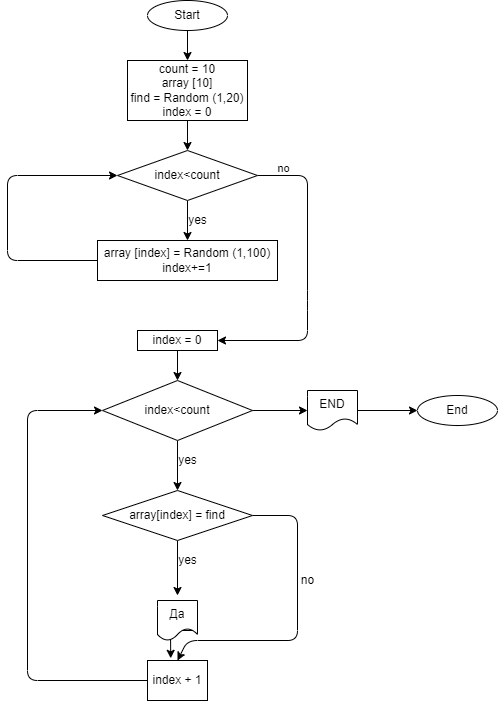

The diagram above was exported from draw.io. Its source (the exported page's mxGraphModel, read from the mxfile embedded in the PNG):
<mxGraphModel dx="352" dy="309" grid="1" gridSize="10" guides="1" tooltips="1" connect="1" arrows="1" fold="1" page="1" pageScale="1" pageWidth="827" pageHeight="1169" math="0" shadow="0">
  <root>
    <mxCell id="0" />
    <mxCell id="1" parent="0" />
    <mxCell id="2" style="edgeStyle=none;html=1;exitX=0.5;exitY=1;exitDx=0;exitDy=0;entryX=0.5;entryY=0;entryDx=0;entryDy=0;" edge="1" parent="1" source="3" target="5">
      <mxGeometry relative="1" as="geometry" />
    </mxCell>
    <mxCell id="3" value="Start" style="ellipse;whiteSpace=wrap;html=1;" vertex="1" parent="1">
      <mxGeometry x="290" y="30" width="80" height="30" as="geometry" />
    </mxCell>
    <mxCell id="16" style="edgeStyle=none;html=1;exitX=0.5;exitY=1;exitDx=0;exitDy=0;entryX=0.5;entryY=0;entryDx=0;entryDy=0;" edge="1" parent="1" source="5" target="10">
      <mxGeometry relative="1" as="geometry" />
    </mxCell>
    <mxCell id="5" value="count = 10&lt;br&gt;array [10]&lt;br&gt;find = Random (1,20)&lt;br&gt;index = 0" style="whiteSpace=wrap;html=1;" vertex="1" parent="1">
      <mxGeometry x="270" y="90" width="120" height="60" as="geometry" />
    </mxCell>
    <mxCell id="18" style="edgeStyle=none;html=1;exitX=0.5;exitY=1;exitDx=0;exitDy=0;entryX=0.5;entryY=0;entryDx=0;entryDy=0;" edge="1" parent="1" source="10" target="17">
      <mxGeometry relative="1" as="geometry" />
    </mxCell>
    <mxCell id="22" style="edgeStyle=none;html=1;exitX=1;exitY=0.5;exitDx=0;exitDy=0;entryX=1;entryY=0.5;entryDx=0;entryDy=0;" edge="1" parent="1" source="10" target="24">
      <mxGeometry relative="1" as="geometry">
        <mxPoint x="400" y="390" as="targetPoint" />
        <Array as="points">
          <mxPoint x="450" y="205" />
          <mxPoint x="450" y="330" />
          <mxPoint x="450" y="370" />
        </Array>
      </mxGeometry>
    </mxCell>
    <mxCell id="23" value="no" style="edgeLabel;html=1;align=center;verticalAlign=middle;resizable=0;points=[];" vertex="1" connectable="0" parent="22">
      <mxGeometry x="-0.839" y="8" relative="1" as="geometry">
        <mxPoint as="offset" />
      </mxGeometry>
    </mxCell>
    <mxCell id="10" value="index&amp;lt;count" style="rhombus;whiteSpace=wrap;html=1;" vertex="1" parent="1">
      <mxGeometry x="260" y="180" width="140" height="50" as="geometry" />
    </mxCell>
    <mxCell id="15" value="End" style="ellipse;whiteSpace=wrap;html=1;" vertex="1" parent="1">
      <mxGeometry x="560" y="425" width="80" height="30" as="geometry" />
    </mxCell>
    <mxCell id="19" style="edgeStyle=none;html=1;exitX=0;exitY=0.5;exitDx=0;exitDy=0;entryX=0;entryY=0.5;entryDx=0;entryDy=0;" edge="1" parent="1" source="17" target="10">
      <mxGeometry relative="1" as="geometry">
        <Array as="points">
          <mxPoint x="150" y="290" />
          <mxPoint x="150" y="205" />
        </Array>
      </mxGeometry>
    </mxCell>
    <mxCell id="17" value="array [index] = Random (1,100)&lt;br&gt;index+=1" style="whiteSpace=wrap;html=1;" vertex="1" parent="1">
      <mxGeometry x="240" y="270" width="180" height="40" as="geometry" />
    </mxCell>
    <mxCell id="20" value="yes" style="text;html=1;align=center;verticalAlign=middle;resizable=0;points=[];autosize=1;strokeColor=none;fillColor=none;" vertex="1" parent="1">
      <mxGeometry x="325" y="240" width="30" height="20" as="geometry" />
    </mxCell>
    <mxCell id="26" style="edgeStyle=none;html=1;exitX=0.5;exitY=1;exitDx=0;exitDy=0;entryX=0.5;entryY=0;entryDx=0;entryDy=0;" edge="1" parent="1" source="24" target="25">
      <mxGeometry relative="1" as="geometry" />
    </mxCell>
    <mxCell id="24" value="index = 0" style="whiteSpace=wrap;html=1;" vertex="1" parent="1">
      <mxGeometry x="280" y="360" width="80" height="20" as="geometry" />
    </mxCell>
    <mxCell id="27" style="edgeStyle=none;html=1;exitX=0.5;exitY=1;exitDx=0;exitDy=0;" edge="1" parent="1" source="25">
      <mxGeometry relative="1" as="geometry">
        <mxPoint x="320" y="520" as="targetPoint" />
      </mxGeometry>
    </mxCell>
    <mxCell id="45" style="edgeStyle=none;html=1;exitX=1;exitY=0.5;exitDx=0;exitDy=0;entryX=0;entryY=0.5;entryDx=0;entryDy=0;" edge="1" parent="1" source="25" target="44">
      <mxGeometry relative="1" as="geometry" />
    </mxCell>
    <mxCell id="25" value="index&amp;lt;count" style="rhombus;whiteSpace=wrap;html=1;" vertex="1" parent="1">
      <mxGeometry x="245" y="410" width="150" height="60" as="geometry" />
    </mxCell>
    <mxCell id="31" value="" style="edgeStyle=none;html=1;" edge="1" parent="1" source="28">
      <mxGeometry relative="1" as="geometry">
        <mxPoint x="320" y="625" as="targetPoint" />
      </mxGeometry>
    </mxCell>
    <mxCell id="39" style="edgeStyle=none;html=1;exitX=1;exitY=0.5;exitDx=0;exitDy=0;entryX=0.5;entryY=0;entryDx=0;entryDy=0;" edge="1" parent="1" source="28" target="34">
      <mxGeometry relative="1" as="geometry">
        <Array as="points">
          <mxPoint x="440" y="545" />
          <mxPoint x="440" y="670" />
          <mxPoint x="330" y="670" />
        </Array>
      </mxGeometry>
    </mxCell>
    <mxCell id="28" value="array[index] = find" style="rhombus;whiteSpace=wrap;html=1;" vertex="1" parent="1">
      <mxGeometry x="245" y="520" width="150" height="50" as="geometry" />
    </mxCell>
    <mxCell id="29" value="yes" style="text;html=1;align=center;verticalAlign=middle;resizable=0;points=[];autosize=1;strokeColor=none;fillColor=none;" vertex="1" parent="1">
      <mxGeometry x="315" y="480" width="30" height="20" as="geometry" />
    </mxCell>
    <mxCell id="38" style="edgeStyle=none;html=1;exitX=1;exitY=0.75;exitDx=0;exitDy=0;entryX=0.387;entryY=-0.055;entryDx=0;entryDy=0;entryPerimeter=0;" edge="1" parent="1" source="32" target="34">
      <mxGeometry relative="1" as="geometry">
        <Array as="points">
          <mxPoint x="313" y="660" />
        </Array>
      </mxGeometry>
    </mxCell>
    <mxCell id="32" value="Да" style="shape=document;whiteSpace=wrap;html=1;boundedLbl=1;" vertex="1" parent="1">
      <mxGeometry x="300" y="630" width="40" height="40" as="geometry" />
    </mxCell>
    <mxCell id="33" value="yes" style="text;html=1;align=center;verticalAlign=middle;resizable=0;points=[];autosize=1;strokeColor=none;fillColor=none;" vertex="1" parent="1">
      <mxGeometry x="315" y="580" width="30" height="20" as="geometry" />
    </mxCell>
    <mxCell id="40" style="edgeStyle=none;html=1;exitX=0;exitY=0.5;exitDx=0;exitDy=0;entryX=0;entryY=0.5;entryDx=0;entryDy=0;" edge="1" parent="1" source="34" target="25">
      <mxGeometry relative="1" as="geometry">
        <Array as="points">
          <mxPoint x="170" y="710" />
          <mxPoint x="170" y="440" />
        </Array>
      </mxGeometry>
    </mxCell>
    <mxCell id="34" value="index + 1" style="whiteSpace=wrap;html=1;" vertex="1" parent="1">
      <mxGeometry x="290" y="690" width="60" height="40" as="geometry" />
    </mxCell>
    <mxCell id="43" value="no" style="text;html=1;align=center;verticalAlign=middle;resizable=0;points=[];autosize=1;strokeColor=none;fillColor=none;" vertex="1" parent="1">
      <mxGeometry x="435" y="600" width="30" height="20" as="geometry" />
    </mxCell>
    <mxCell id="46" style="edgeStyle=none;html=1;exitX=1;exitY=0.5;exitDx=0;exitDy=0;entryX=0;entryY=0.5;entryDx=0;entryDy=0;" edge="1" parent="1" source="44" target="15">
      <mxGeometry relative="1" as="geometry" />
    </mxCell>
    <mxCell id="44" value="END" style="shape=document;whiteSpace=wrap;html=1;boundedLbl=1;" vertex="1" parent="1">
      <mxGeometry x="450" y="420" width="50" height="40" as="geometry" />
    </mxCell>
  </root>
</mxGraphModel>